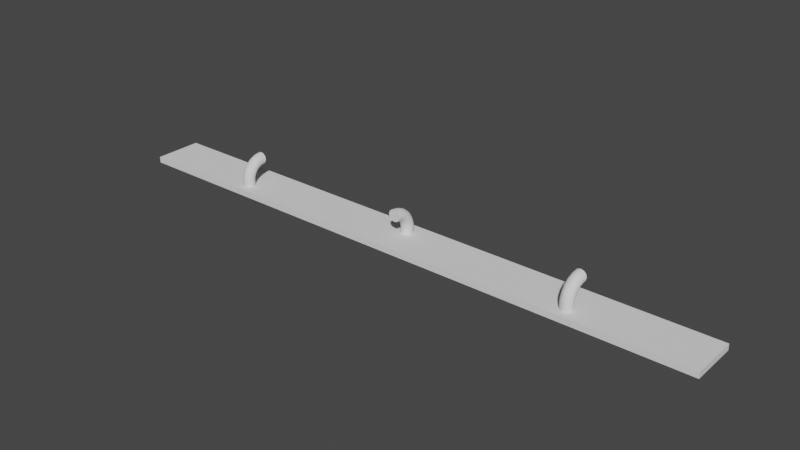# Source: p4.blend  (saved by Blender 3.1.7; exported with 4.5.12 LTS)
import bpy
from mathutils import Matrix  # noqa: F401  (used for matrix-valued properties, if any)

bpy.ops.wm.read_factory_settings(use_empty=True)
scene = bpy.context.scene
scene.name = 'Scene'

# ---- collections
col_collection = bpy.data.collections.new('Collection'); scene.collection.children.link(col_collection)

# ---- node groups
ng_auto_smooth = bpy.data.node_groups.new('Auto Smooth', 'GeometryNodeTree')
_s = ng_auto_smooth.interface.new_socket(name='Geometry', in_out='OUTPUT', socket_type='NodeSocketGeometry')
_s = ng_auto_smooth.interface.new_socket(name='Geometry', in_out='INPUT', socket_type='NodeSocketGeometry')
_s = ng_auto_smooth.interface.new_socket(name='Angle', in_out='INPUT', socket_type='NodeSocketFloat')
_s.subtype = 'ANGLE'
_s.min_value = 0.0
_s.max_value = 3.142
ng_auto_smooth.is_modifier = True
_N = ng_auto_smooth.nodes; _L = ng_auto_smooth.links
n0 = _N.new('NodeGroupOutput'); n0.name = 'Group Output'; n0.location = (480, -100)
n1 = _N.new('NodeGroupInput'); n1.name = 'Group Input'; n1.location = (-420, -300)
n2 = _N.new('NodeGroupInput'); n2.name = 'Group Input.001'; n2.location = (-60, -100)
n3 = _N.new('GeometryNodeSetShadeSmooth'); n3.name = 'Set Shade Smooth'; n3.location = (120, -100)
n3.domain = 'EDGE'
n4 = _N.new('GeometryNodeSetShadeSmooth'); n4.name = 'Set Shade Smooth.001'; n4.location = (300, -100)
n5 = _N.new('GeometryNodeInputMeshEdgeAngle'); n5.name = 'Edge Angle'; n5.location = (-420, -220)
n6 = _N.new('GeometryNodeInputEdgeSmooth'); n6.name = 'Is Edge Smooth'; n6.location = (-60, -160)
n7 = _N.new('GeometryNodeInputShadeSmooth'); n7.name = 'Is Face Smooth'; n7.location = (-240, -340)
n8 = _N.new('FunctionNodeBooleanMath'); n8.name = 'Boolean Math'; n8.location = (-60, -220)
n9 = _N.new('FunctionNodeCompare'); n9.name = 'Compare'; n9.location = (-240, -180)
n9.operation = 'LESS_EQUAL'
_L.new(n5.outputs[0], n9.inputs[0])
_L.new(n4.outputs[0], n0.inputs[0])
_L.new(n1.outputs[1], n9.inputs[1])
_L.new(n9.outputs[0], n8.inputs[0])
_L.new(n7.outputs[0], n8.inputs[1])
_L.new(n2.outputs[0], n3.inputs[0])
_L.new(n6.outputs[0], n3.inputs[1])
_L.new(n3.outputs[0], n4.inputs[0])
_L.new(n8.outputs[0], n3.inputs[2])
n0.is_active_output = True

# ---- world
world_world = bpy.data.worlds.new('World'); scene.world = world_world
world_world.use_nodes = True; world_world.node_tree.nodes.clear()
_N = world_world.node_tree.nodes; _L = world_world.node_tree.links
n0 = _N.new('ShaderNodeOutputWorld'); n0.name = 'World Output'; n0.location = (300, 300)
n1 = _N.new('ShaderNodeBackground'); n1.name = 'Background'; n1.location = (10, 300)
n1.inputs[0].default_value = (0.05088, 0.05088, 0.05088, 1.0)
_L.new(n1.outputs[0], n0.inputs[0])
n0.is_active_output = True
world_world.color = (0.05088, 0.05088, 0.05088)
world_world.use_sun_shadow = False
world_world.sun_shadow_jitter_overblur = 0.0

# ---- meshes
me_cube_001 = bpy.data.meshes.new('Cube.001')
me_cube_001.from_pydata([(-1.0, -1.0, -1.0), (-1.0, -1.0, 1.0), (-1.0, 1.0, -1.0), (-1.0, 1.0, 1.0), (1.0, -1.0, -1.0), (1.0, -1.0, 1.0), (1.0, 1.0, -1.0), (1.0, 1.0, 1.0)], [], [(0, 1, 3, 2), (2, 3, 7, 6), (6, 7, 5, 4), (4, 5, 1, 0), (2, 6, 4, 0), (7, 3, 1, 5)])
_uv = me_cube_001.uv_layers.new(name='UVMap')
_uv.uv.foreach_set('vector', [0.375, 0.0, 0.625, 0.0, 0.625, 0.25, 0.375, 0.25, 0.375, 0.25, 0.625, 0.25, 0.625, 0.5, 0.375, 0.5, 0.375, 0.5, 0.625, 0.5, 0.625, 0.75, 0.375, 0.75, 0.375, 0.75, 0.625, 0.75, 0.625, 1.0, 0.375, 1.0, 0.125, 0.5, 0.375, 0.5, 0.375, 0.75, 0.125, 0.75, 0.625, 0.5, 0.875, 0.5, 0.875, 0.75, 0.625, 0.75])
me_cube_001.use_remesh_fix_poles = True
me_cube_001.use_remesh_preserve_attributes = False
me_cube_001.update()
me_torus = bpy.data.meshes.new('Torus')
me_torus.from_pydata([(-4.0, 3.497e-07, 0.0), (-3.866, 3.38e-07, 0.5), (-3.5, 3.06e-07, 0.866), (-3.0, 2.623e-07, 1.0), (-2.5, 2.186e-07, 0.866), (-2.134, 1.866e-07, 0.5), (-2.0, 1.748e-07, 1.225e-16), (-2.134, 1.866e-07, -0.5), (-2.5, 2.186e-07, -0.866), (-3.0, 2.623e-07, -1.0), (-3.5, 3.06e-07, -0.866), (-3.866, 3.38e-07, -0.5), (-3.864, -1.035, 0.0), (-3.734, -1.001, 0.5), (-3.381, -0.9059, 0.866), (-2.898, -0.7765, 1.0), (-2.415, -0.647, 0.866), (-2.061, -0.5523, 0.5), (-1.932, -0.5176, 1.225e-16), (-2.061, -0.5523, -0.5), (-2.415, -0.647, -0.866), (-2.898, -0.7765, -1.0), (-3.381, -0.9059, -0.866), (-3.734, -1.001, -0.5), (-3.464, -2.0, 0.0), (-3.348, -1.933, 0.5), (-3.031, -1.75, 0.866), (-2.598, -1.5, 1.0), (-2.165, -1.25, 0.866), (-1.848, -1.067, 0.5), (-1.732, -1.0, 1.225e-16), (-1.848, -1.067, -0.5), (-2.165, -1.25, -0.866), (-2.598, -1.5, -1.0), (-3.031, -1.75, -0.866), (-3.348, -1.933, -0.5), (-2.828, -2.828, 0.0), (-2.734, -2.734, 0.5), (-2.475, -2.475, 0.866), (-2.121, -2.121, 1.0), (-1.768, -1.768, 0.866), (-1.509, -1.509, 0.5), (-1.414, -1.414, 1.225e-16), (-1.509, -1.509, -0.5), (-1.768, -1.768, -0.866), (-2.121, -2.121, -1.0), (-2.475, -2.475, -0.866), (-2.734, -2.734, -0.5), (-2.0, -3.464, 0.0), (-1.933, -3.348, 0.5), (-1.75, -3.031, 0.866), (-1.5, -2.598, 1.0), (-1.25, -2.165, 0.866), (-1.067, -1.848, 0.5), (-1.0, -1.732, 1.225e-16), (-1.067, -1.848, -0.5), (-1.25, -2.165, -0.866), (-1.5, -2.598, -1.0), (-1.75, -3.031, -0.866), (-1.933, -3.348, -0.5), (-1.035, -3.864, 0.0), (-1.001, -3.734, 0.5), (-0.9059, -3.381, 0.866), (-0.7765, -2.898, 1.0), (-0.647, -2.415, 0.866), (-0.5523, -2.061, 0.5), (-0.5176, -1.932, 1.225e-16), (-0.5523, -2.061, -0.5), (-0.647, -2.415, -0.866), (-0.7765, -2.898, -1.0), (-0.9059, -3.381, -0.866), (-1.001, -3.734, -0.5), (3.02e-07, -4.0, 0.0), (2.919e-07, -3.866, 0.5), (2.642e-07, -3.5, 0.866), (2.265e-07, -3.0, 1.0), (1.887e-07, -2.5, 0.866), (1.611e-07, -2.134, 0.5), (1.51e-07, -2.0, 1.225e-16), (1.611e-07, -2.134, -0.5), (1.887e-07, -2.5, -0.866), (2.265e-07, -3.0, -1.0), (2.642e-07, -3.5, -0.866), (2.919e-07, -3.866, -0.5), (1.035, -3.864, 0.0), (1.001, -3.734, 0.5), (0.9059, -3.381, 0.866), (0.7765, -2.898, 1.0), (0.647, -2.415, 0.866), (0.5523, -2.061, 0.5), (0.5176, -1.932, 1.225e-16), (0.5523, -2.061, -0.5), (0.647, -2.415, -0.866), (0.7765, -2.898, -1.0), (0.9059, -3.381, -0.866), (1.001, -3.734, -0.5), (2.0, -3.464, 0.0), (1.933, -3.348, 0.5), (1.75, -3.031, 0.866), (1.5, -2.598, 1.0), (1.25, -2.165, 0.866), (1.067, -1.848, 0.5), (1.0, -1.732, 1.225e-16), (1.067, -1.848, -0.5), (1.25, -2.165, -0.866), (1.5, -2.598, -1.0), (1.75, -3.031, -0.866), (1.933, -3.348, -0.5)], [], [(0, 12, 13, 1), (1, 13, 14, 2), (2, 14, 15, 3), (3, 15, 16, 4), (4, 16, 17, 5), (5, 17, 18, 6), (6, 18, 19, 7), (7, 19, 20, 8), (8, 20, 21, 9), (9, 21, 22, 10), (10, 22, 23, 11), (11, 23, 12, 0), (12, 24, 25, 13), (13, 25, 26, 14), (14, 26, 27, 15), (15, 27, 28, 16), (16, 28, 29, 17), (17, 29, 30, 18), (18, 30, 31, 19), (19, 31, 32, 20), (20, 32, 33, 21), (21, 33, 34, 22), (22, 34, 35, 23), (23, 35, 24, 12), (24, 36, 37, 25), (25, 37, 38, 26), (26, 38, 39, 27), (27, 39, 40, 28), (28, 40, 41, 29), (29, 41, 42, 30), (30, 42, 43, 31), (31, 43, 44, 32), (32, 44, 45, 33), (33, 45, 46, 34), (34, 46, 47, 35), (35, 47, 36, 24), (36, 48, 49, 37), (37, 49, 50, 38), (38, 50, 51, 39), (39, 51, 52, 40), (40, 52, 53, 41), (41, 53, 54, 42), (42, 54, 55, 43), (43, 55, 56, 44), (44, 56, 57, 45), (45, 57, 58, 46), (46, 58, 59, 47), (47, 59, 48, 36), (48, 60, 61, 49), (49, 61, 62, 50), (50, 62, 63, 51), (51, 63, 64, 52), (52, 64, 65, 53), (53, 65, 66, 54), (54, 66, 67, 55), (55, 67, 68, 56), (56, 68, 69, 57), (57, 69, 70, 58), (58, 70, 71, 59), (59, 71, 60, 48), (60, 72, 73, 61), (61, 73, 74, 62), (62, 74, 75, 63), (63, 75, 76, 64), (64, 76, 77, 65), (65, 77, 78, 66), (66, 78, 79, 67), (67, 79, 80, 68), (68, 80, 81, 69), (69, 81, 82, 70), (70, 82, 83, 71), (71, 83, 72, 60), (72, 84, 85, 73), (73, 85, 86, 74), (74, 86, 87, 75), (75, 87, 88, 76), (76, 88, 89, 77), (77, 89, 90, 78), (78, 90, 91, 79), (79, 91, 92, 80), (80, 92, 93, 81), (81, 93, 94, 82), (82, 94, 95, 83), (83, 95, 84, 72), (84, 96, 97, 85), (85, 97, 98, 86), (86, 98, 99, 87), (87, 99, 100, 88), (88, 100, 101, 89), (89, 101, 102, 90), (90, 102, 103, 91), (91, 103, 104, 92), (92, 104, 105, 93), (93, 105, 106, 94), (94, 106, 107, 95), (95, 107, 96, 84), (0, 1, 2, 3, 4, 5, 6, 7, 8, 9, 10, 11)])
me_torus.polygons.foreach_set('use_smooth', [True] * 97)
_uv = me_torus.uv_layers.new(name='UVMap')
_uv.uv.foreach_set('vector', [-4.441e-16, 0.5, 0.04167, 0.5, 0.04167, 0.5833, -4.441e-16, 0.5833, -4.441e-16, 0.5833, 0.04167, 0.5833, 0.04167, 0.6667, -4.441e-16, 0.6667, -4.441e-16, 0.6667, 0.04167, 0.6667, 0.04167, 0.75, -4.441e-16, 0.75, -4.441e-16, 0.75, 0.04167, 0.75, 0.04167, 0.8333, -4.441e-16, 0.8333, -4.441e-16, 0.8333, 0.04167, 0.8333, 0.04167, 0.9167, -4.441e-16, 0.9167, -4.441e-16, 0.9167, 0.04167, 0.9167, 0.04167, 1.0, -4.441e-16, 1.0, -4.441e-16, 2.22e-16, 0.04167, 2.22e-16, 0.04167, 0.08333, -4.441e-16, 0.08333, -4.441e-16, 0.08333, 0.04167, 0.08333, 0.04167, 0.1667, -4.441e-16, 0.1667, -4.441e-16, 0.1667, 0.04167, 0.1667, 0.04167, 0.25, -4.441e-16, 0.25, -4.441e-16, 0.25, 0.04167, 0.25, 0.04167, 0.3333, -4.441e-16, 0.3333, -4.441e-16, 0.3333, 0.04167, 0.3333, 0.04167, 0.4167, -4.441e-16, 0.4167, -4.441e-16, 0.4167, 0.04167, 0.4167, 0.04167, 0.5, -4.441e-16, 0.5, 0.04167, 0.5, 0.08333, 0.5, 0.08333, 0.5833, 0.04167, 0.5833, 0.04167, 0.5833, 0.08333, 0.5833, 0.08333, 0.6667, 0.04167, 0.6667, 0.04167, 0.6667, 0.08333, 0.6667, 0.08333, 0.75, 0.04167, 0.75, 0.04167, 0.75, 0.08333, 0.75, 0.08333, 0.8333, 0.04167, 0.8333, 0.04167, 0.8333, 0.08333, 0.8333, 0.08333, 0.9167, 0.04167, 0.9167, 0.04167, 0.9167, 0.08333, 0.9167, 0.08333, 1.0, 0.04167, 1.0, 0.04167, 2.22e-16, 0.08333, 2.22e-16, 0.08333, 0.08333, 0.04167, 0.08333, 0.04167, 0.08333, 0.08333, 0.08333, 0.08333, 0.1667, 0.04167, 0.1667, 0.04167, 0.1667, 0.08333, 0.1667, 0.08333, 0.25, 0.04167, 0.25, 0.04167, 0.25, 0.08333, 0.25, 0.08333, 0.3333, 0.04167, 0.3333, 0.04167, 0.3333, 0.08333, 0.3333, 0.08333, 0.4167, 0.04167, 0.4167, 0.04167, 0.4167, 0.08333, 0.4167, 0.08333, 0.5, 0.04167, 0.5, 0.08333, 0.5, 0.125, 0.5, 0.125, 0.5833, 0.08333, 0.5833, 0.08333, 0.5833, 0.125, 0.5833, 0.125, 0.6667, 0.08333, 0.6667, 0.08333, 0.6667, 0.125, 0.6667, 0.125, 0.75, 0.08333, 0.75, 0.08333, 0.75, 0.125, 0.75, 0.125, 0.8333, 0.08333, 0.8333, 0.08333, 0.8333, 0.125, 0.8333, 0.125, 0.9167, 0.08333, 0.9167, 0.08333, 0.9167, 0.125, 0.9167, 0.125, 1.0, 0.08333, 1.0, 0.08333, 2.22e-16, 0.125, 2.22e-16, 0.125, 0.08333, 0.08333, 0.08333, 0.08333, 0.08333, 0.125, 0.08333, 0.125, 0.1667, 0.08333, 0.1667, 0.08333, 0.1667, 0.125, 0.1667, 0.125, 0.25, 0.08333, 0.25, 0.08333, 0.25, 0.125, 0.25, 0.125, 0.3333, 0.08333, 0.3333, 0.08333, 0.3333, 0.125, 0.3333, 0.125, 0.4167, 0.08333, 0.4167, 0.08333, 0.4167, 0.125, 0.4167, 0.125, 0.5, 0.08333, 0.5, 0.125, 0.5, 0.1667, 0.5, 0.1667, 0.5833, 0.125, 0.5833, 0.125, 0.5833, 0.1667, 0.5833, 0.1667, 0.6667, 0.125, 0.6667, 0.125, 0.6667, 0.1667, 0.6667, 0.1667, 0.75, 0.125, 0.75, 0.125, 0.75, 0.1667, 0.75, 0.1667, 0.8333, 0.125, 0.8333, 0.125, 0.8333, 0.1667, 0.8333, 0.1667, 0.9167, 0.125, 0.9167, 0.125, 0.9167, 0.1667, 0.9167, 0.1667, 1.0, 0.125, 1.0, 0.125, 2.22e-16, 0.1667, 2.22e-16, 0.1667, 0.08333, 0.125, 0.08333, 0.125, 0.08333, 0.1667, 0.08333, 0.1667, 0.1667, 0.125, 0.1667, 0.125, 0.1667, 0.1667, 0.1667, 0.1667, 0.25, 0.125, 0.25, 0.125, 0.25, 0.1667, 0.25, 0.1667, 0.3333, 0.125, 0.3333, 0.125, 0.3333, 0.1667, 0.3333, 0.1667, 0.4167, 0.125, 0.4167, 0.125, 0.4167, 0.1667, 0.4167, 0.1667, 0.5, 0.125, 0.5, 0.1667, 0.5, 0.2083, 0.5, 0.2083, 0.5833, 0.1667, 0.5833, 0.1667, 0.5833, 0.2083, 0.5833, 0.2083, 0.6667, 0.1667, 0.6667, 0.1667, 0.6667, 0.2083, 0.6667, 0.2083, 0.75, 0.1667, 0.75, 0.1667, 0.75, 0.2083, 0.75, 0.2083, 0.8333, 0.1667, 0.8333, 0.1667, 0.8333, 0.2083, 0.8333, 0.2083, 0.9167, 0.1667, 0.9167, 0.1667, 0.9167, 0.2083, 0.9167, 0.2083, 1.0, 0.1667, 1.0, 0.1667, 2.22e-16, 0.2083, 2.22e-16, 0.2083, 0.08333, 0.1667, 0.08333, 0.1667, 0.08333, 0.2083, 0.08333, 0.2083, 0.1667, 0.1667, 0.1667, 0.1667, 0.1667, 0.2083, 0.1667, 0.2083, 0.25, 0.1667, 0.25, 0.1667, 0.25, 0.2083, 0.25, 0.2083, 0.3333, 0.1667, 0.3333, 0.1667, 0.3333, 0.2083, 0.3333, 0.2083, 0.4167, 0.1667, 0.4167, 0.1667, 0.4167, 0.2083, 0.4167, 0.2083, 0.5, 0.1667, 0.5, 0.2083, 0.5, 0.25, 0.5, 0.25, 0.5833, 0.2083, 0.5833, 0.2083, 0.5833, 0.25, 0.5833, 0.25, 0.6667, 0.2083, 0.6667, 0.2083, 0.6667, 0.25, 0.6667, 0.25, 0.75, 0.2083, 0.75, 0.2083, 0.75, 0.25, 0.75, 0.25, 0.8333, 0.2083, 0.8333, 0.2083, 0.8333, 0.25, 0.8333, 0.25, 0.9167, 0.2083, 0.9167, 0.2083, 0.9167, 0.25, 0.9167, 0.25, 1.0, 0.2083, 1.0, 0.2083, 2.22e-16, 0.25, 2.22e-16, 0.25, 0.08333, 0.2083, 0.08333, 0.2083, 0.08333, 0.25, 0.08333, 0.25, 0.1667, 0.2083, 0.1667, 0.2083, 0.1667, 0.25, 0.1667, 0.25, 0.25, 0.2083, 0.25, 0.2083, 0.25, 0.25, 0.25, 0.25, 0.3333, 0.2083, 0.3333, 0.2083, 0.3333, 0.25, 0.3333, 0.25, 0.4167, 0.2083, 0.4167, 0.2083, 0.4167, 0.25, 0.4167, 0.25, 0.5, 0.2083, 0.5, 0.25, 0.5, 0.2917, 0.5, 0.2917, 0.5833, 0.25, 0.5833, 0.25, 0.5833, 0.2917, 0.5833, 0.2917, 0.6667, 0.25, 0.6667, 0.25, 0.6667, 0.2917, 0.6667, 0.2917, 0.75, 0.25, 0.75, 0.25, 0.75, 0.2917, 0.75, 0.2917, 0.8333, 0.25, 0.8333, 0.25, 0.8333, 0.2917, 0.8333, 0.2917, 0.9167, 0.25, 0.9167, 0.25, 0.9167, 0.2917, 0.9167, 0.2917, 1.0, 0.25, 1.0, 0.25, 2.22e-16, 0.2917, 2.22e-16, 0.2917, 0.08333, 0.25, 0.08333, 0.25, 0.08333, 0.2917, 0.08333, 0.2917, 0.1667, 0.25, 0.1667, 0.25, 0.1667, 0.2917, 0.1667, 0.2917, 0.25, 0.25, 0.25, 0.25, 0.25, 0.2917, 0.25, 0.2917, 0.3333, 0.25, 0.3333, 0.25, 0.3333, 0.2917, 0.3333, 0.2917, 0.4167, 0.25, 0.4167, 0.25, 0.4167, 0.2917, 0.4167, 0.2917, 0.5, 0.25, 0.5, 0.2917, 0.5, 0.3333, 0.5, 0.3333, 0.5833, 0.2917, 0.5833, 0.2917, 0.5833, 0.3333, 0.5833, 0.3333, 0.6667, 0.2917, 0.6667, 0.2917, 0.6667, 0.3333, 0.6667, 0.3333, 0.75, 0.2917, 0.75, 0.2917, 0.75, 0.3333, 0.75, 0.3333, 0.8333, 0.2917, 0.8333, 0.2917, 0.8333, 0.3333, 0.8333, 0.3333, 0.9167, 0.2917, 0.9167, 0.2917, 0.9167, 0.3333, 0.9167, 0.3333, 1.0, 0.2917, 1.0, 0.2917, 2.22e-16, 0.3333, 2.22e-16, 0.3333, 0.08333, 0.2917, 0.08333, 0.2917, 0.08333, 0.3333, 0.08333, 0.3333, 0.1667, 0.2917, 0.1667, 0.2917, 0.1667, 0.3333, 0.1667, 0.3333, 0.25, 0.2917, 0.25, 0.2917, 0.25, 0.3333, 0.25, 0.3333, 0.3333, 0.2917, 0.3333, 0.2917, 0.3333, 0.3333, 0.3333, 0.3333, 0.4167, 0.2917, 0.4167, 0.2917, 0.4167, 0.3333, 0.4167, 0.3333, 0.5, 0.2917, 0.5, -4.441e-16, 0.5, -4.441e-16, 0.5833, -4.441e-16, 0.6667, -4.441e-16, 0.75, -4.441e-16, 0.8333, -4.441e-16, 0.9167, -4.441e-16, 2.22e-16, -4.441e-16, 0.08333, -4.441e-16, 0.1667, -4.441e-16, 0.25, -4.441e-16, 0.3333, -4.441e-16, 0.4167])
me_torus.use_remesh_fix_poles = True
me_torus.use_remesh_preserve_attributes = False
me_torus.update()
me_torus_003 = bpy.data.meshes.new('Torus.003')
me_torus_003.from_pydata([(-4.0, 3.497e-07, 0.0), (-3.866, 3.38e-07, 0.5), (-3.5, 3.06e-07, 0.866), (-3.0, 2.623e-07, 1.0), (-2.5, 2.186e-07, 0.866), (-2.134, 1.866e-07, 0.5), (-2.0, 1.748e-07, 1.225e-16), (-2.134, 1.866e-07, -0.5), (-2.5, 2.186e-07, -0.866), (-3.0, 2.623e-07, -1.0), (-3.5, 3.06e-07, -0.866), (-3.866, 3.38e-07, -0.5), (-3.864, -1.035, 0.0), (-3.734, -1.001, 0.5), (-3.381, -0.9059, 0.866), (-2.898, -0.7765, 1.0), (-2.415, -0.647, 0.866), (-2.061, -0.5523, 0.5), (-1.932, -0.5176, 1.225e-16), (-2.061, -0.5523, -0.5), (-2.415, -0.647, -0.866), (-2.898, -0.7765, -1.0), (-3.381, -0.9059, -0.866), (-3.734, -1.001, -0.5), (-3.464, -2.0, 0.0), (-3.348, -1.933, 0.5), (-3.031, -1.75, 0.866), (-2.598, -1.5, 1.0), (-2.165, -1.25, 0.866), (-1.848, -1.067, 0.5), (-1.732, -1.0, 1.225e-16), (-1.848, -1.067, -0.5), (-2.165, -1.25, -0.866), (-2.598, -1.5, -1.0), (-3.031, -1.75, -0.866), (-3.348, -1.933, -0.5), (-2.828, -2.828, 0.0), (-2.734, -2.734, 0.5), (-2.475, -2.475, 0.866), (-2.121, -2.121, 1.0), (-1.768, -1.768, 0.866), (-1.509, -1.509, 0.5), (-1.414, -1.414, 1.225e-16), (-1.509, -1.509, -0.5), (-1.768, -1.768, -0.866), (-2.121, -2.121, -1.0), (-2.475, -2.475, -0.866), (-2.734, -2.734, -0.5), (-2.0, -3.464, 0.0), (-1.933, -3.348, 0.5), (-1.75, -3.031, 0.866), (-1.5, -2.598, 1.0), (-1.25, -2.165, 0.866), (-1.067, -1.848, 0.5), (-1.0, -1.732, 1.225e-16), (-1.067, -1.848, -0.5), (-1.25, -2.165, -0.866), (-1.5, -2.598, -1.0), (-1.75, -3.031, -0.866), (-1.933, -3.348, -0.5), (-1.035, -3.864, 0.0), (-1.001, -3.734, 0.5), (-0.9059, -3.381, 0.866), (-0.7765, -2.898, 1.0), (-0.647, -2.415, 0.866), (-0.5523, -2.061, 0.5), (-0.5176, -1.932, 1.225e-16), (-0.5523, -2.061, -0.5), (-0.647, -2.415, -0.866), (-0.7765, -2.898, -1.0), (-0.9059, -3.381, -0.866), (-1.001, -3.734, -0.5), (3.02e-07, -4.0, 0.0), (2.919e-07, -3.866, 0.5), (2.642e-07, -3.5, 0.866), (2.265e-07, -3.0, 1.0), (1.887e-07, -2.5, 0.866), (1.611e-07, -2.134, 0.5), (1.51e-07, -2.0, 1.225e-16), (1.611e-07, -2.134, -0.5), (1.887e-07, -2.5, -0.866), (2.265e-07, -3.0, -1.0), (2.642e-07, -3.5, -0.866), (2.919e-07, -3.866, -0.5), (1.035, -3.864, 0.0), (1.001, -3.734, 0.5), (0.9059, -3.381, 0.866), (0.7765, -2.898, 1.0), (0.647, -2.415, 0.866), (0.5523, -2.061, 0.5), (0.5176, -1.932, 1.225e-16), (0.5523, -2.061, -0.5), (0.647, -2.415, -0.866), (0.7765, -2.898, -1.0), (0.9059, -3.381, -0.866), (1.001, -3.734, -0.5), (2.0, -3.464, 0.0), (1.933, -3.348, 0.5), (1.75, -3.031, 0.866), (1.5, -2.598, 1.0), (1.25, -2.165, 0.866), (1.067, -1.848, 0.5), (1.0, -1.732, 1.225e-16), (1.067, -1.848, -0.5), (1.25, -2.165, -0.866), (1.5, -2.598, -1.0), (1.75, -3.031, -0.866), (1.933, -3.348, -0.5)], [], [(0, 12, 13, 1), (1, 13, 14, 2), (2, 14, 15, 3), (3, 15, 16, 4), (4, 16, 17, 5), (5, 17, 18, 6), (6, 18, 19, 7), (7, 19, 20, 8), (8, 20, 21, 9), (9, 21, 22, 10), (10, 22, 23, 11), (11, 23, 12, 0), (12, 24, 25, 13), (13, 25, 26, 14), (14, 26, 27, 15), (15, 27, 28, 16), (16, 28, 29, 17), (17, 29, 30, 18), (18, 30, 31, 19), (19, 31, 32, 20), (20, 32, 33, 21), (21, 33, 34, 22), (22, 34, 35, 23), (23, 35, 24, 12), (24, 36, 37, 25), (25, 37, 38, 26), (26, 38, 39, 27), (27, 39, 40, 28), (28, 40, 41, 29), (29, 41, 42, 30), (30, 42, 43, 31), (31, 43, 44, 32), (32, 44, 45, 33), (33, 45, 46, 34), (34, 46, 47, 35), (35, 47, 36, 24), (36, 48, 49, 37), (37, 49, 50, 38), (38, 50, 51, 39), (39, 51, 52, 40), (40, 52, 53, 41), (41, 53, 54, 42), (42, 54, 55, 43), (43, 55, 56, 44), (44, 56, 57, 45), (45, 57, 58, 46), (46, 58, 59, 47), (47, 59, 48, 36), (48, 60, 61, 49), (49, 61, 62, 50), (50, 62, 63, 51), (51, 63, 64, 52), (52, 64, 65, 53), (53, 65, 66, 54), (54, 66, 67, 55), (55, 67, 68, 56), (56, 68, 69, 57), (57, 69, 70, 58), (58, 70, 71, 59), (59, 71, 60, 48), (60, 72, 73, 61), (61, 73, 74, 62), (62, 74, 75, 63), (63, 75, 76, 64), (64, 76, 77, 65), (65, 77, 78, 66), (66, 78, 79, 67), (67, 79, 80, 68), (68, 80, 81, 69), (69, 81, 82, 70), (70, 82, 83, 71), (71, 83, 72, 60), (72, 84, 85, 73), (73, 85, 86, 74), (74, 86, 87, 75), (75, 87, 88, 76), (76, 88, 89, 77), (77, 89, 90, 78), (78, 90, 91, 79), (79, 91, 92, 80), (80, 92, 93, 81), (81, 93, 94, 82), (82, 94, 95, 83), (83, 95, 84, 72), (84, 96, 97, 85), (85, 97, 98, 86), (86, 98, 99, 87), (87, 99, 100, 88), (88, 100, 101, 89), (89, 101, 102, 90), (90, 102, 103, 91), (91, 103, 104, 92), (92, 104, 105, 93), (93, 105, 106, 94), (94, 106, 107, 95), (95, 107, 96, 84), (0, 1, 2, 3, 4, 5, 6, 7, 8, 9, 10, 11)])
me_torus_003.polygons.foreach_set('use_smooth', [True] * 97)
_uv = me_torus_003.uv_layers.new(name='UVMap')
_uv.uv.foreach_set('vector', [-4.441e-16, 0.5, 0.04167, 0.5, 0.04167, 0.5833, -4.441e-16, 0.5833, -4.441e-16, 0.5833, 0.04167, 0.5833, 0.04167, 0.6667, -4.441e-16, 0.6667, -4.441e-16, 0.6667, 0.04167, 0.6667, 0.04167, 0.75, -4.441e-16, 0.75, -4.441e-16, 0.75, 0.04167, 0.75, 0.04167, 0.8333, -4.441e-16, 0.8333, -4.441e-16, 0.8333, 0.04167, 0.8333, 0.04167, 0.9167, -4.441e-16, 0.9167, -4.441e-16, 0.9167, 0.04167, 0.9167, 0.04167, 1.0, -4.441e-16, 1.0, -4.441e-16, 2.22e-16, 0.04167, 2.22e-16, 0.04167, 0.08333, -4.441e-16, 0.08333, -4.441e-16, 0.08333, 0.04167, 0.08333, 0.04167, 0.1667, -4.441e-16, 0.1667, -4.441e-16, 0.1667, 0.04167, 0.1667, 0.04167, 0.25, -4.441e-16, 0.25, -4.441e-16, 0.25, 0.04167, 0.25, 0.04167, 0.3333, -4.441e-16, 0.3333, -4.441e-16, 0.3333, 0.04167, 0.3333, 0.04167, 0.4167, -4.441e-16, 0.4167, -4.441e-16, 0.4167, 0.04167, 0.4167, 0.04167, 0.5, -4.441e-16, 0.5, 0.04167, 0.5, 0.08333, 0.5, 0.08333, 0.5833, 0.04167, 0.5833, 0.04167, 0.5833, 0.08333, 0.5833, 0.08333, 0.6667, 0.04167, 0.6667, 0.04167, 0.6667, 0.08333, 0.6667, 0.08333, 0.75, 0.04167, 0.75, 0.04167, 0.75, 0.08333, 0.75, 0.08333, 0.8333, 0.04167, 0.8333, 0.04167, 0.8333, 0.08333, 0.8333, 0.08333, 0.9167, 0.04167, 0.9167, 0.04167, 0.9167, 0.08333, 0.9167, 0.08333, 1.0, 0.04167, 1.0, 0.04167, 2.22e-16, 0.08333, 2.22e-16, 0.08333, 0.08333, 0.04167, 0.08333, 0.04167, 0.08333, 0.08333, 0.08333, 0.08333, 0.1667, 0.04167, 0.1667, 0.04167, 0.1667, 0.08333, 0.1667, 0.08333, 0.25, 0.04167, 0.25, 0.04167, 0.25, 0.08333, 0.25, 0.08333, 0.3333, 0.04167, 0.3333, 0.04167, 0.3333, 0.08333, 0.3333, 0.08333, 0.4167, 0.04167, 0.4167, 0.04167, 0.4167, 0.08333, 0.4167, 0.08333, 0.5, 0.04167, 0.5, 0.08333, 0.5, 0.125, 0.5, 0.125, 0.5833, 0.08333, 0.5833, 0.08333, 0.5833, 0.125, 0.5833, 0.125, 0.6667, 0.08333, 0.6667, 0.08333, 0.6667, 0.125, 0.6667, 0.125, 0.75, 0.08333, 0.75, 0.08333, 0.75, 0.125, 0.75, 0.125, 0.8333, 0.08333, 0.8333, 0.08333, 0.8333, 0.125, 0.8333, 0.125, 0.9167, 0.08333, 0.9167, 0.08333, 0.9167, 0.125, 0.9167, 0.125, 1.0, 0.08333, 1.0, 0.08333, 2.22e-16, 0.125, 2.22e-16, 0.125, 0.08333, 0.08333, 0.08333, 0.08333, 0.08333, 0.125, 0.08333, 0.125, 0.1667, 0.08333, 0.1667, 0.08333, 0.1667, 0.125, 0.1667, 0.125, 0.25, 0.08333, 0.25, 0.08333, 0.25, 0.125, 0.25, 0.125, 0.3333, 0.08333, 0.3333, 0.08333, 0.3333, 0.125, 0.3333, 0.125, 0.4167, 0.08333, 0.4167, 0.08333, 0.4167, 0.125, 0.4167, 0.125, 0.5, 0.08333, 0.5, 0.125, 0.5, 0.1667, 0.5, 0.1667, 0.5833, 0.125, 0.5833, 0.125, 0.5833, 0.1667, 0.5833, 0.1667, 0.6667, 0.125, 0.6667, 0.125, 0.6667, 0.1667, 0.6667, 0.1667, 0.75, 0.125, 0.75, 0.125, 0.75, 0.1667, 0.75, 0.1667, 0.8333, 0.125, 0.8333, 0.125, 0.8333, 0.1667, 0.8333, 0.1667, 0.9167, 0.125, 0.9167, 0.125, 0.9167, 0.1667, 0.9167, 0.1667, 1.0, 0.125, 1.0, 0.125, 2.22e-16, 0.1667, 2.22e-16, 0.1667, 0.08333, 0.125, 0.08333, 0.125, 0.08333, 0.1667, 0.08333, 0.1667, 0.1667, 0.125, 0.1667, 0.125, 0.1667, 0.1667, 0.1667, 0.1667, 0.25, 0.125, 0.25, 0.125, 0.25, 0.1667, 0.25, 0.1667, 0.3333, 0.125, 0.3333, 0.125, 0.3333, 0.1667, 0.3333, 0.1667, 0.4167, 0.125, 0.4167, 0.125, 0.4167, 0.1667, 0.4167, 0.1667, 0.5, 0.125, 0.5, 0.1667, 0.5, 0.2083, 0.5, 0.2083, 0.5833, 0.1667, 0.5833, 0.1667, 0.5833, 0.2083, 0.5833, 0.2083, 0.6667, 0.1667, 0.6667, 0.1667, 0.6667, 0.2083, 0.6667, 0.2083, 0.75, 0.1667, 0.75, 0.1667, 0.75, 0.2083, 0.75, 0.2083, 0.8333, 0.1667, 0.8333, 0.1667, 0.8333, 0.2083, 0.8333, 0.2083, 0.9167, 0.1667, 0.9167, 0.1667, 0.9167, 0.2083, 0.9167, 0.2083, 1.0, 0.1667, 1.0, 0.1667, 2.22e-16, 0.2083, 2.22e-16, 0.2083, 0.08333, 0.1667, 0.08333, 0.1667, 0.08333, 0.2083, 0.08333, 0.2083, 0.1667, 0.1667, 0.1667, 0.1667, 0.1667, 0.2083, 0.1667, 0.2083, 0.25, 0.1667, 0.25, 0.1667, 0.25, 0.2083, 0.25, 0.2083, 0.3333, 0.1667, 0.3333, 0.1667, 0.3333, 0.2083, 0.3333, 0.2083, 0.4167, 0.1667, 0.4167, 0.1667, 0.4167, 0.2083, 0.4167, 0.2083, 0.5, 0.1667, 0.5, 0.2083, 0.5, 0.25, 0.5, 0.25, 0.5833, 0.2083, 0.5833, 0.2083, 0.5833, 0.25, 0.5833, 0.25, 0.6667, 0.2083, 0.6667, 0.2083, 0.6667, 0.25, 0.6667, 0.25, 0.75, 0.2083, 0.75, 0.2083, 0.75, 0.25, 0.75, 0.25, 0.8333, 0.2083, 0.8333, 0.2083, 0.8333, 0.25, 0.8333, 0.25, 0.9167, 0.2083, 0.9167, 0.2083, 0.9167, 0.25, 0.9167, 0.25, 1.0, 0.2083, 1.0, 0.2083, 2.22e-16, 0.25, 2.22e-16, 0.25, 0.08333, 0.2083, 0.08333, 0.2083, 0.08333, 0.25, 0.08333, 0.25, 0.1667, 0.2083, 0.1667, 0.2083, 0.1667, 0.25, 0.1667, 0.25, 0.25, 0.2083, 0.25, 0.2083, 0.25, 0.25, 0.25, 0.25, 0.3333, 0.2083, 0.3333, 0.2083, 0.3333, 0.25, 0.3333, 0.25, 0.4167, 0.2083, 0.4167, 0.2083, 0.4167, 0.25, 0.4167, 0.25, 0.5, 0.2083, 0.5, 0.25, 0.5, 0.2917, 0.5, 0.2917, 0.5833, 0.25, 0.5833, 0.25, 0.5833, 0.2917, 0.5833, 0.2917, 0.6667, 0.25, 0.6667, 0.25, 0.6667, 0.2917, 0.6667, 0.2917, 0.75, 0.25, 0.75, 0.25, 0.75, 0.2917, 0.75, 0.2917, 0.8333, 0.25, 0.8333, 0.25, 0.8333, 0.2917, 0.8333, 0.2917, 0.9167, 0.25, 0.9167, 0.25, 0.9167, 0.2917, 0.9167, 0.2917, 1.0, 0.25, 1.0, 0.25, 2.22e-16, 0.2917, 2.22e-16, 0.2917, 0.08333, 0.25, 0.08333, 0.25, 0.08333, 0.2917, 0.08333, 0.2917, 0.1667, 0.25, 0.1667, 0.25, 0.1667, 0.2917, 0.1667, 0.2917, 0.25, 0.25, 0.25, 0.25, 0.25, 0.2917, 0.25, 0.2917, 0.3333, 0.25, 0.3333, 0.25, 0.3333, 0.2917, 0.3333, 0.2917, 0.4167, 0.25, 0.4167, 0.25, 0.4167, 0.2917, 0.4167, 0.2917, 0.5, 0.25, 0.5, 0.2917, 0.5, 0.3333, 0.5, 0.3333, 0.5833, 0.2917, 0.5833, 0.2917, 0.5833, 0.3333, 0.5833, 0.3333, 0.6667, 0.2917, 0.6667, 0.2917, 0.6667, 0.3333, 0.6667, 0.3333, 0.75, 0.2917, 0.75, 0.2917, 0.75, 0.3333, 0.75, 0.3333, 0.8333, 0.2917, 0.8333, 0.2917, 0.8333, 0.3333, 0.8333, 0.3333, 0.9167, 0.2917, 0.9167, 0.2917, 0.9167, 0.3333, 0.9167, 0.3333, 1.0, 0.2917, 1.0, 0.2917, 2.22e-16, 0.3333, 2.22e-16, 0.3333, 0.08333, 0.2917, 0.08333, 0.2917, 0.08333, 0.3333, 0.08333, 0.3333, 0.1667, 0.2917, 0.1667, 0.2917, 0.1667, 0.3333, 0.1667, 0.3333, 0.25, 0.2917, 0.25, 0.2917, 0.25, 0.3333, 0.25, 0.3333, 0.3333, 0.2917, 0.3333, 0.2917, 0.3333, 0.3333, 0.3333, 0.3333, 0.4167, 0.2917, 0.4167, 0.2917, 0.4167, 0.3333, 0.4167, 0.3333, 0.5, 0.2917, 0.5, -4.441e-16, 0.5, -4.441e-16, 0.5833, -4.441e-16, 0.6667, -4.441e-16, 0.75, -4.441e-16, 0.8333, -4.441e-16, 0.9167, -4.441e-16, 2.22e-16, -4.441e-16, 0.08333, -4.441e-16, 0.1667, -4.441e-16, 0.25, -4.441e-16, 0.3333, -4.441e-16, 0.4167])
me_torus_003.use_remesh_fix_poles = True
me_torus_003.use_remesh_preserve_attributes = False
me_torus_003.update()
me_torus_006 = bpy.data.meshes.new('Torus.006')
me_torus_006.from_pydata([(-4.0, 3.497e-07, 0.0), (-3.866, 3.38e-07, 0.5), (-3.5, 3.06e-07, 0.866), (-3.0, 2.623e-07, 1.0), (-2.5, 2.186e-07, 0.866), (-2.134, 1.866e-07, 0.5), (-2.0, 1.748e-07, 1.225e-16), (-2.134, 1.866e-07, -0.5), (-2.5, 2.186e-07, -0.866), (-3.0, 2.623e-07, -1.0), (-3.5, 3.06e-07, -0.866), (-3.866, 3.38e-07, -0.5), (-3.864, -1.035, 0.0), (-3.734, -1.001, 0.5), (-3.381, -0.9059, 0.866), (-2.898, -0.7765, 1.0), (-2.415, -0.647, 0.866), (-2.061, -0.5523, 0.5), (-1.932, -0.5176, 1.225e-16), (-2.061, -0.5523, -0.5), (-2.415, -0.647, -0.866), (-2.898, -0.7765, -1.0), (-3.381, -0.9059, -0.866), (-3.734, -1.001, -0.5), (-3.464, -2.0, 0.0), (-3.348, -1.933, 0.5), (-3.031, -1.75, 0.866), (-2.598, -1.5, 1.0), (-2.165, -1.25, 0.866), (-1.848, -1.067, 0.5), (-1.732, -1.0, 1.225e-16), (-1.848, -1.067, -0.5), (-2.165, -1.25, -0.866), (-2.598, -1.5, -1.0), (-3.031, -1.75, -0.866), (-3.348, -1.933, -0.5), (-2.828, -2.828, 0.0), (-2.734, -2.734, 0.5), (-2.475, -2.475, 0.866), (-2.121, -2.121, 1.0), (-1.768, -1.768, 0.866), (-1.509, -1.509, 0.5), (-1.414, -1.414, 1.225e-16), (-1.509, -1.509, -0.5), (-1.768, -1.768, -0.866), (-2.121, -2.121, -1.0), (-2.475, -2.475, -0.866), (-2.734, -2.734, -0.5), (-2.0, -3.464, 0.0), (-1.933, -3.348, 0.5), (-1.75, -3.031, 0.866), (-1.5, -2.598, 1.0), (-1.25, -2.165, 0.866), (-1.067, -1.848, 0.5), (-1.0, -1.732, 1.225e-16), (-1.067, -1.848, -0.5), (-1.25, -2.165, -0.866), (-1.5, -2.598, -1.0), (-1.75, -3.031, -0.866), (-1.933, -3.348, -0.5), (-1.035, -3.864, 0.0), (-1.001, -3.734, 0.5), (-0.9059, -3.381, 0.866), (-0.7765, -2.898, 1.0), (-0.647, -2.415, 0.866), (-0.5523, -2.061, 0.5), (-0.5176, -1.932, 1.225e-16), (-0.5523, -2.061, -0.5), (-0.647, -2.415, -0.866), (-0.7765, -2.898, -1.0), (-0.9059, -3.381, -0.866), (-1.001, -3.734, -0.5), (3.02e-07, -4.0, 0.0), (2.919e-07, -3.866, 0.5), (2.642e-07, -3.5, 0.866), (2.265e-07, -3.0, 1.0), (1.887e-07, -2.5, 0.866), (1.611e-07, -2.134, 0.5), (1.51e-07, -2.0, 1.225e-16), (1.611e-07, -2.134, -0.5), (1.887e-07, -2.5, -0.866), (2.265e-07, -3.0, -1.0), (2.642e-07, -3.5, -0.866), (2.919e-07, -3.866, -0.5), (1.035, -3.864, 0.0), (1.001, -3.734, 0.5), (0.9059, -3.381, 0.866), (0.7765, -2.898, 1.0), (0.647, -2.415, 0.866), (0.5523, -2.061, 0.5), (0.5176, -1.932, 1.225e-16), (0.5523, -2.061, -0.5), (0.647, -2.415, -0.866), (0.7765, -2.898, -1.0), (0.9059, -3.381, -0.866), (1.001, -3.734, -0.5), (2.0, -3.464, 0.0), (1.933, -3.348, 0.5), (1.75, -3.031, 0.866), (1.5, -2.598, 1.0), (1.25, -2.165, 0.866), (1.067, -1.848, 0.5), (1.0, -1.732, 1.225e-16), (1.067, -1.848, -0.5), (1.25, -2.165, -0.866), (1.5, -2.598, -1.0), (1.75, -3.031, -0.866), (1.933, -3.348, -0.5)], [], [(0, 12, 13, 1), (1, 13, 14, 2), (2, 14, 15, 3), (3, 15, 16, 4), (4, 16, 17, 5), (5, 17, 18, 6), (6, 18, 19, 7), (7, 19, 20, 8), (8, 20, 21, 9), (9, 21, 22, 10), (10, 22, 23, 11), (11, 23, 12, 0), (12, 24, 25, 13), (13, 25, 26, 14), (14, 26, 27, 15), (15, 27, 28, 16), (16, 28, 29, 17), (17, 29, 30, 18), (18, 30, 31, 19), (19, 31, 32, 20), (20, 32, 33, 21), (21, 33, 34, 22), (22, 34, 35, 23), (23, 35, 24, 12), (24, 36, 37, 25), (25, 37, 38, 26), (26, 38, 39, 27), (27, 39, 40, 28), (28, 40, 41, 29), (29, 41, 42, 30), (30, 42, 43, 31), (31, 43, 44, 32), (32, 44, 45, 33), (33, 45, 46, 34), (34, 46, 47, 35), (35, 47, 36, 24), (36, 48, 49, 37), (37, 49, 50, 38), (38, 50, 51, 39), (39, 51, 52, 40), (40, 52, 53, 41), (41, 53, 54, 42), (42, 54, 55, 43), (43, 55, 56, 44), (44, 56, 57, 45), (45, 57, 58, 46), (46, 58, 59, 47), (47, 59, 48, 36), (48, 60, 61, 49), (49, 61, 62, 50), (50, 62, 63, 51), (51, 63, 64, 52), (52, 64, 65, 53), (53, 65, 66, 54), (54, 66, 67, 55), (55, 67, 68, 56), (56, 68, 69, 57), (57, 69, 70, 58), (58, 70, 71, 59), (59, 71, 60, 48), (60, 72, 73, 61), (61, 73, 74, 62), (62, 74, 75, 63), (63, 75, 76, 64), (64, 76, 77, 65), (65, 77, 78, 66), (66, 78, 79, 67), (67, 79, 80, 68), (68, 80, 81, 69), (69, 81, 82, 70), (70, 82, 83, 71), (71, 83, 72, 60), (72, 84, 85, 73), (73, 85, 86, 74), (74, 86, 87, 75), (75, 87, 88, 76), (76, 88, 89, 77), (77, 89, 90, 78), (78, 90, 91, 79), (79, 91, 92, 80), (80, 92, 93, 81), (81, 93, 94, 82), (82, 94, 95, 83), (83, 95, 84, 72), (84, 96, 97, 85), (85, 97, 98, 86), (86, 98, 99, 87), (87, 99, 100, 88), (88, 100, 101, 89), (89, 101, 102, 90), (90, 102, 103, 91), (91, 103, 104, 92), (92, 104, 105, 93), (93, 105, 106, 94), (94, 106, 107, 95), (95, 107, 96, 84), (0, 1, 2, 3, 4, 5, 6, 7, 8, 9, 10, 11)])
me_torus_006.polygons.foreach_set('use_smooth', [True] * 97)
_uv = me_torus_006.uv_layers.new(name='UVMap')
_uv.uv.foreach_set('vector', [-4.441e-16, 0.5, 0.04167, 0.5, 0.04167, 0.5833, -4.441e-16, 0.5833, -4.441e-16, 0.5833, 0.04167, 0.5833, 0.04167, 0.6667, -4.441e-16, 0.6667, -4.441e-16, 0.6667, 0.04167, 0.6667, 0.04167, 0.75, -4.441e-16, 0.75, -4.441e-16, 0.75, 0.04167, 0.75, 0.04167, 0.8333, -4.441e-16, 0.8333, -4.441e-16, 0.8333, 0.04167, 0.8333, 0.04167, 0.9167, -4.441e-16, 0.9167, -4.441e-16, 0.9167, 0.04167, 0.9167, 0.04167, 1.0, -4.441e-16, 1.0, -4.441e-16, 2.22e-16, 0.04167, 2.22e-16, 0.04167, 0.08333, -4.441e-16, 0.08333, -4.441e-16, 0.08333, 0.04167, 0.08333, 0.04167, 0.1667, -4.441e-16, 0.1667, -4.441e-16, 0.1667, 0.04167, 0.1667, 0.04167, 0.25, -4.441e-16, 0.25, -4.441e-16, 0.25, 0.04167, 0.25, 0.04167, 0.3333, -4.441e-16, 0.3333, -4.441e-16, 0.3333, 0.04167, 0.3333, 0.04167, 0.4167, -4.441e-16, 0.4167, -4.441e-16, 0.4167, 0.04167, 0.4167, 0.04167, 0.5, -4.441e-16, 0.5, 0.04167, 0.5, 0.08333, 0.5, 0.08333, 0.5833, 0.04167, 0.5833, 0.04167, 0.5833, 0.08333, 0.5833, 0.08333, 0.6667, 0.04167, 0.6667, 0.04167, 0.6667, 0.08333, 0.6667, 0.08333, 0.75, 0.04167, 0.75, 0.04167, 0.75, 0.08333, 0.75, 0.08333, 0.8333, 0.04167, 0.8333, 0.04167, 0.8333, 0.08333, 0.8333, 0.08333, 0.9167, 0.04167, 0.9167, 0.04167, 0.9167, 0.08333, 0.9167, 0.08333, 1.0, 0.04167, 1.0, 0.04167, 2.22e-16, 0.08333, 2.22e-16, 0.08333, 0.08333, 0.04167, 0.08333, 0.04167, 0.08333, 0.08333, 0.08333, 0.08333, 0.1667, 0.04167, 0.1667, 0.04167, 0.1667, 0.08333, 0.1667, 0.08333, 0.25, 0.04167, 0.25, 0.04167, 0.25, 0.08333, 0.25, 0.08333, 0.3333, 0.04167, 0.3333, 0.04167, 0.3333, 0.08333, 0.3333, 0.08333, 0.4167, 0.04167, 0.4167, 0.04167, 0.4167, 0.08333, 0.4167, 0.08333, 0.5, 0.04167, 0.5, 0.08333, 0.5, 0.125, 0.5, 0.125, 0.5833, 0.08333, 0.5833, 0.08333, 0.5833, 0.125, 0.5833, 0.125, 0.6667, 0.08333, 0.6667, 0.08333, 0.6667, 0.125, 0.6667, 0.125, 0.75, 0.08333, 0.75, 0.08333, 0.75, 0.125, 0.75, 0.125, 0.8333, 0.08333, 0.8333, 0.08333, 0.8333, 0.125, 0.8333, 0.125, 0.9167, 0.08333, 0.9167, 0.08333, 0.9167, 0.125, 0.9167, 0.125, 1.0, 0.08333, 1.0, 0.08333, 2.22e-16, 0.125, 2.22e-16, 0.125, 0.08333, 0.08333, 0.08333, 0.08333, 0.08333, 0.125, 0.08333, 0.125, 0.1667, 0.08333, 0.1667, 0.08333, 0.1667, 0.125, 0.1667, 0.125, 0.25, 0.08333, 0.25, 0.08333, 0.25, 0.125, 0.25, 0.125, 0.3333, 0.08333, 0.3333, 0.08333, 0.3333, 0.125, 0.3333, 0.125, 0.4167, 0.08333, 0.4167, 0.08333, 0.4167, 0.125, 0.4167, 0.125, 0.5, 0.08333, 0.5, 0.125, 0.5, 0.1667, 0.5, 0.1667, 0.5833, 0.125, 0.5833, 0.125, 0.5833, 0.1667, 0.5833, 0.1667, 0.6667, 0.125, 0.6667, 0.125, 0.6667, 0.1667, 0.6667, 0.1667, 0.75, 0.125, 0.75, 0.125, 0.75, 0.1667, 0.75, 0.1667, 0.8333, 0.125, 0.8333, 0.125, 0.8333, 0.1667, 0.8333, 0.1667, 0.9167, 0.125, 0.9167, 0.125, 0.9167, 0.1667, 0.9167, 0.1667, 1.0, 0.125, 1.0, 0.125, 2.22e-16, 0.1667, 2.22e-16, 0.1667, 0.08333, 0.125, 0.08333, 0.125, 0.08333, 0.1667, 0.08333, 0.1667, 0.1667, 0.125, 0.1667, 0.125, 0.1667, 0.1667, 0.1667, 0.1667, 0.25, 0.125, 0.25, 0.125, 0.25, 0.1667, 0.25, 0.1667, 0.3333, 0.125, 0.3333, 0.125, 0.3333, 0.1667, 0.3333, 0.1667, 0.4167, 0.125, 0.4167, 0.125, 0.4167, 0.1667, 0.4167, 0.1667, 0.5, 0.125, 0.5, 0.1667, 0.5, 0.2083, 0.5, 0.2083, 0.5833, 0.1667, 0.5833, 0.1667, 0.5833, 0.2083, 0.5833, 0.2083, 0.6667, 0.1667, 0.6667, 0.1667, 0.6667, 0.2083, 0.6667, 0.2083, 0.75, 0.1667, 0.75, 0.1667, 0.75, 0.2083, 0.75, 0.2083, 0.8333, 0.1667, 0.8333, 0.1667, 0.8333, 0.2083, 0.8333, 0.2083, 0.9167, 0.1667, 0.9167, 0.1667, 0.9167, 0.2083, 0.9167, 0.2083, 1.0, 0.1667, 1.0, 0.1667, 2.22e-16, 0.2083, 2.22e-16, 0.2083, 0.08333, 0.1667, 0.08333, 0.1667, 0.08333, 0.2083, 0.08333, 0.2083, 0.1667, 0.1667, 0.1667, 0.1667, 0.1667, 0.2083, 0.1667, 0.2083, 0.25, 0.1667, 0.25, 0.1667, 0.25, 0.2083, 0.25, 0.2083, 0.3333, 0.1667, 0.3333, 0.1667, 0.3333, 0.2083, 0.3333, 0.2083, 0.4167, 0.1667, 0.4167, 0.1667, 0.4167, 0.2083, 0.4167, 0.2083, 0.5, 0.1667, 0.5, 0.2083, 0.5, 0.25, 0.5, 0.25, 0.5833, 0.2083, 0.5833, 0.2083, 0.5833, 0.25, 0.5833, 0.25, 0.6667, 0.2083, 0.6667, 0.2083, 0.6667, 0.25, 0.6667, 0.25, 0.75, 0.2083, 0.75, 0.2083, 0.75, 0.25, 0.75, 0.25, 0.8333, 0.2083, 0.8333, 0.2083, 0.8333, 0.25, 0.8333, 0.25, 0.9167, 0.2083, 0.9167, 0.2083, 0.9167, 0.25, 0.9167, 0.25, 1.0, 0.2083, 1.0, 0.2083, 2.22e-16, 0.25, 2.22e-16, 0.25, 0.08333, 0.2083, 0.08333, 0.2083, 0.08333, 0.25, 0.08333, 0.25, 0.1667, 0.2083, 0.1667, 0.2083, 0.1667, 0.25, 0.1667, 0.25, 0.25, 0.2083, 0.25, 0.2083, 0.25, 0.25, 0.25, 0.25, 0.3333, 0.2083, 0.3333, 0.2083, 0.3333, 0.25, 0.3333, 0.25, 0.4167, 0.2083, 0.4167, 0.2083, 0.4167, 0.25, 0.4167, 0.25, 0.5, 0.2083, 0.5, 0.25, 0.5, 0.2917, 0.5, 0.2917, 0.5833, 0.25, 0.5833, 0.25, 0.5833, 0.2917, 0.5833, 0.2917, 0.6667, 0.25, 0.6667, 0.25, 0.6667, 0.2917, 0.6667, 0.2917, 0.75, 0.25, 0.75, 0.25, 0.75, 0.2917, 0.75, 0.2917, 0.8333, 0.25, 0.8333, 0.25, 0.8333, 0.2917, 0.8333, 0.2917, 0.9167, 0.25, 0.9167, 0.25, 0.9167, 0.2917, 0.9167, 0.2917, 1.0, 0.25, 1.0, 0.25, 2.22e-16, 0.2917, 2.22e-16, 0.2917, 0.08333, 0.25, 0.08333, 0.25, 0.08333, 0.2917, 0.08333, 0.2917, 0.1667, 0.25, 0.1667, 0.25, 0.1667, 0.2917, 0.1667, 0.2917, 0.25, 0.25, 0.25, 0.25, 0.25, 0.2917, 0.25, 0.2917, 0.3333, 0.25, 0.3333, 0.25, 0.3333, 0.2917, 0.3333, 0.2917, 0.4167, 0.25, 0.4167, 0.25, 0.4167, 0.2917, 0.4167, 0.2917, 0.5, 0.25, 0.5, 0.2917, 0.5, 0.3333, 0.5, 0.3333, 0.5833, 0.2917, 0.5833, 0.2917, 0.5833, 0.3333, 0.5833, 0.3333, 0.6667, 0.2917, 0.6667, 0.2917, 0.6667, 0.3333, 0.6667, 0.3333, 0.75, 0.2917, 0.75, 0.2917, 0.75, 0.3333, 0.75, 0.3333, 0.8333, 0.2917, 0.8333, 0.2917, 0.8333, 0.3333, 0.8333, 0.3333, 0.9167, 0.2917, 0.9167, 0.2917, 0.9167, 0.3333, 0.9167, 0.3333, 1.0, 0.2917, 1.0, 0.2917, 2.22e-16, 0.3333, 2.22e-16, 0.3333, 0.08333, 0.2917, 0.08333, 0.2917, 0.08333, 0.3333, 0.08333, 0.3333, 0.1667, 0.2917, 0.1667, 0.2917, 0.1667, 0.3333, 0.1667, 0.3333, 0.25, 0.2917, 0.25, 0.2917, 0.25, 0.3333, 0.25, 0.3333, 0.3333, 0.2917, 0.3333, 0.2917, 0.3333, 0.3333, 0.3333, 0.3333, 0.4167, 0.2917, 0.4167, 0.2917, 0.4167, 0.3333, 0.4167, 0.3333, 0.5, 0.2917, 0.5, -4.441e-16, 0.5, -4.441e-16, 0.5833, -4.441e-16, 0.6667, -4.441e-16, 0.75, -4.441e-16, 0.8333, -4.441e-16, 0.9167, -4.441e-16, 2.22e-16, -4.441e-16, 0.08333, -4.441e-16, 0.1667, -4.441e-16, 0.25, -4.441e-16, 0.3333, -4.441e-16, 0.4167])
me_torus_006.use_remesh_fix_poles = True
me_torus_006.use_remesh_preserve_attributes = False
me_torus_006.update()

# ---- objects
ob_cube = bpy.data.objects.new('Cube', me_cube_001)
ob_torus = bpy.data.objects.new('Torus', me_torus)
ob_torus_002 = bpy.data.objects.new('Torus.002', me_torus_003)
ob_torus_005 = bpy.data.objects.new('Torus.005', me_torus_006)

# ---- transforms, parenting, visibility, modifiers, constraints
ob_cube.location = (0.0, 0.0, 0.0)
ob_cube.scale = (50.0, 4.0, 0.5)
ob_torus.location = (-30.03, 1.0, 1.27)
ob_torus.rotation_euler = (-0.0, 1.571, 0.0)
_m = ob_torus.modifiers.new('Auto Smooth', 'NODES')
_m.node_group = ng_auto_smooth
_gi = [s.identifier for s in ng_auto_smooth.interface.items_tree if s.item_type == 'SOCKET' and s.in_out == 'INPUT']
_m[_gi[1]] = 0.7854  # Angle
ob_torus_002.location = (-0.02929, -1.27, 1.27)
ob_torus_002.rotation_euler = (3.142, 1.571, 0.0)
_m = ob_torus_002.modifiers.new('Auto Smooth', 'NODES')
_m.node_group = ng_auto_smooth
_gi = [s.identifier for s in ng_auto_smooth.interface.items_tree if s.item_type == 'SOCKET' and s.in_out == 'INPUT']
_m[_gi[1]] = 0.7854  # Angle
ob_torus_005.location = (29.97, 1.0, 1.27)
ob_torus_005.rotation_euler = (-0.0, 1.571, 0.0)
_m = ob_torus_005.modifiers.new('Auto Smooth', 'NODES')
_m.node_group = ng_auto_smooth
_gi = [s.identifier for s in ng_auto_smooth.interface.items_tree if s.item_type == 'SOCKET' and s.in_out == 'INPUT']
_m[_gi[1]] = 0.7854  # Angle

# ---- collection membership
col_collection.objects.link(ob_cube)
col_collection.objects.link(ob_torus)
col_collection.objects.link(ob_torus_002)
col_collection.objects.link(ob_torus_005)

# ---- scene / render settings (as saved in the file)
scene.frame_start = 1; scene.frame_end = 250; scene.frame_set(1)
scene.render.engine = 'BLENDER_EEVEE_NEXT'
scene.cycles.sampling_pattern = 'TABULATED_SOBOL'
scene.cycles.use_light_tree = False
scene.view_settings.view_transform = 'Filmic'
bpy.context.view_layer.update()

# ---- added for rendering (the .blend has no active camera and no usable light): camera, sun
cam_auto = bpy.data.cameras.new('AutoCamera')
cam_auto.lens = 50.0
cam_auto.sensor_width = 36.0
cam_auto.clip_end = 1631.86
ob_auto_camera = bpy.data.objects.new('AutoCamera', cam_auto)
scene.collection.objects.link(ob_auto_camera)
ob_auto_camera.location = (92.9839, -111.581, 76.6571)
ob_auto_camera.rotation_euler = (1.09748, -7.21219e-08, 0.694738)
scene.camera = ob_auto_camera
light_auto_sun = bpy.data.lights.new('AutoSun', 'SUN')
light_auto_sun.energy = 3.0
light_auto_sun.angle = 0.0523599
ob_auto_sun = bpy.data.objects.new('AutoSun', light_auto_sun)
scene.collection.objects.link(ob_auto_sun)
ob_auto_sun.rotation_euler = (0.872665, 0.174533, 0.523599)
bpy.context.view_layer.update()
